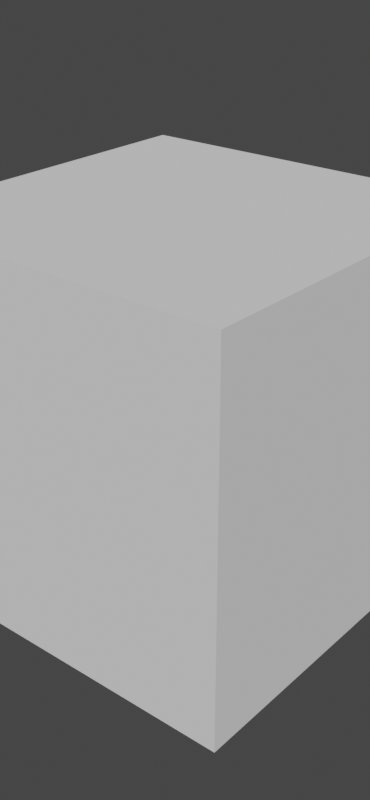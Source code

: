 # Source: record3d-blender-import.blend  (saved by Blender 3.0.42; exported with 4.5.12 LTS)
import bpy
from mathutils import Matrix  # noqa: F401  (used for matrix-valued properties, if any)

bpy.ops.wm.read_factory_settings(use_empty=True)
scene = bpy.context.scene
scene.name = 'Scene'

# ---- world
world_world = bpy.data.worlds.new('World'); scene.world = world_world
world_world.use_nodes = True; world_world.node_tree.nodes.clear()
_N = world_world.node_tree.nodes; _L = world_world.node_tree.links
n0 = _N.new('ShaderNodeOutputWorld'); n0.name = 'World Output'; n0.location = (300, 300)
n1 = _N.new('ShaderNodeBackground'); n1.name = 'Background'; n1.location = (10, 300)
n1.inputs[0].default_value = (0.05088, 0.05088, 0.05088, 1.0)
_L.new(n1.outputs[0], n0.inputs[0])
n0.is_active_output = True
world_world.color = (0.05088, 0.05088, 0.05088)
world_world.use_sun_shadow = False
world_world.sun_shadow_jitter_overblur = 0.0

# ---- meshes
me_cube = bpy.data.meshes.new('Cube')
me_cube.from_pydata([(-1.0, -1.0, -1.0), (-1.0, -1.0, 1.0), (-1.0, 1.0, -1.0), (-1.0, 1.0, 1.0), (1.0, -1.0, -1.0), (1.0, -1.0, 1.0), (1.0, 1.0, -1.0), (1.0, 1.0, 1.0)], [], [(0, 1, 3, 2), (2, 3, 7, 6), (6, 7, 5, 4), (4, 5, 1, 0), (2, 6, 4, 0), (7, 3, 1, 5)])
_uv = me_cube.uv_layers.new(name='UVMap')
_uv.uv.foreach_set('vector', [0.375, 0.0, 0.625, 0.0, 0.625, 0.25, 0.375, 0.25, 0.375, 0.25, 0.625, 0.25, 0.625, 0.5, 0.375, 0.5, 0.375, 0.5, 0.625, 0.5, 0.625, 0.75, 0.375, 0.75, 0.375, 0.75, 0.625, 0.75, 0.625, 1.0, 0.375, 1.0, 0.125, 0.5, 0.375, 0.5, 0.375, 0.75, 0.125, 0.75, 0.625, 0.5, 0.875, 0.5, 0.875, 0.75, 0.625, 0.75])
me_cube.use_remesh_fix_poles = True
me_cube.use_remesh_preserve_attributes = False
me_cube.update()

# ---- objects
ob_cube = bpy.data.objects.new('Cube', me_cube)

# ---- transforms, parenting, visibility, modifiers, constraints
ob_cube.location = (-7.146e-17, 2.235e-17, 4.285e-17)
ob_cube.rotation_mode = 'QUATERNION'
ob_cube.rotation_quaternion = (1.0, 1.36e-08, -3.507e-09, -3.257e-10)

# ---- collection membership
scene.collection.objects.link(ob_cube)

# ---- scene / render settings (as saved in the file)
scene.frame_start = 1; scene.frame_end = 656; scene.frame_set(0)
scene.render.engine = 'BLENDER_EEVEE_NEXT'
scene.render.resolution_x = 1170
scene.render.resolution_y = 2532
scene.cycles.sampling_pattern = 'TABULATED_SOBOL'
scene.cycles.use_light_tree = False
scene.view_settings.view_transform = 'Filmic'
bpy.context.view_layer.update()

# ---- added for rendering (the .blend has no active camera and no usable light): camera, sun
cam_auto = bpy.data.cameras.new('AutoCamera')
cam_auto.lens = 50.0
cam_auto.sensor_width = 36.0
cam_auto.clip_end = 1000.0
ob_auto_camera = bpy.data.objects.new('AutoCamera', cam_auto)
scene.collection.objects.link(ob_auto_camera)
ob_auto_camera.location = (3.20507, -3.84609, 2.56406)
ob_auto_camera.rotation_euler = (1.09748, -7.21219e-08, 0.694738)
scene.camera = ob_auto_camera
light_auto_sun = bpy.data.lights.new('AutoSun', 'SUN')
light_auto_sun.energy = 3.0
light_auto_sun.angle = 0.0523599
ob_auto_sun = bpy.data.objects.new('AutoSun', light_auto_sun)
scene.collection.objects.link(ob_auto_sun)
ob_auto_sun.rotation_euler = (0.872665, 0.174533, 0.523599)
bpy.context.view_layer.update()
